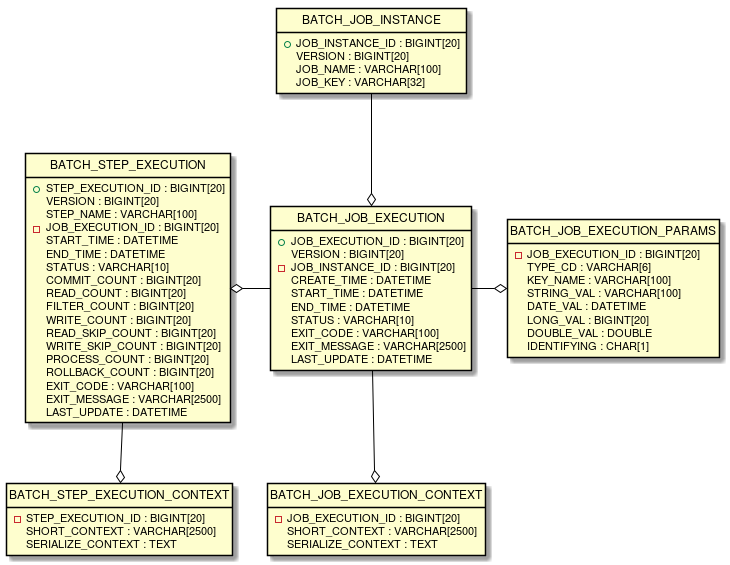

The diagram above was rendered by PlantUML. Its source (embedded in the PNG):
@startuml

hide class circle
hide empty methods

class BATCH_JOB_INSTANCE {
  + JOB_INSTANCE_ID : BIGINT[20]
  VERSION : BIGINT[20]
  JOB_NAME : VARCHAR[100]
  JOB_KEY : VARCHAR[32]
}

class BATCH_JOB_EXECUTION {
  + JOB_EXECUTION_ID : BIGINT[20]
  VERSION : BIGINT[20]
  - JOB_INSTANCE_ID : BIGINT[20]
  CREATE_TIME : DATETIME
  START_TIME : DATETIME
  END_TIME : DATETIME
  STATUS : VARCHAR[10]
  EXIT_CODE : VARCHAR[100]
  EXIT_MESSAGE : VARCHAR[2500]
  LAST_UPDATE : DATETIME
}

class BATCH_JOB_EXECUTION_PARAMS {
  - JOB_EXECUTION_ID : BIGINT[20]
  TYPE_CD : VARCHAR[6]
  KEY_NAME : VARCHAR[100]
  STRING_VAL : VARCHAR[100]
  DATE_VAL : DATETIME
  LONG_VAL : BIGINT[20]
  DOUBLE_VAL : DOUBLE
  IDENTIFYING : CHAR[1]
}
class BATCH_JOB_EXECUTION_CONTEXT {
  - JOB_EXECUTION_ID : BIGINT[20]
  SHORT_CONTEXT : VARCHAR[2500]
  SERIALIZE_CONTEXT : TEXT
}

class BATCH_STEP_EXECUTION {
  + STEP_EXECUTION_ID : BIGINT[20]
  VERSION : BIGINT[20]
  STEP_NAME : VARCHAR[100]
  - JOB_EXECUTION_ID : BIGINT[20]
  START_TIME : DATETIME
  END_TIME : DATETIME
  STATUS : VARCHAR[10]
  COMMIT_COUNT : BIGINT[20]
  READ_COUNT : BIGINT[20]
  FILTER_COUNT : BIGINT[20]
  WRITE_COUNT : BIGINT[20]
  READ_SKIP_COUNT : BIGINT[20]
  WRITE_SKIP_COUNT : BIGINT[20]
  PROCESS_COUNT : BIGINT[20]
  ROLLBACK_COUNT : BIGINT[20]
  EXIT_CODE : VARCHAR[100]
  EXIT_MESSAGE : VARCHAR[2500]
  LAST_UPDATE : DATETIME
}

class BATCH_STEP_EXECUTION_CONTEXT {
  - STEP_EXECUTION_ID : BIGINT[20]
  SHORT_CONTEXT : VARCHAR[2500]
  SERIALIZE_CONTEXT : TEXT
}


BATCH_JOB_INSTANCE --o BATCH_JOB_EXECUTION
BATCH_JOB_EXECUTION -left-o BATCH_JOB_EXECUTION_PARAMS
BATCH_JOB_EXECUTION --o BATCH_JOB_EXECUTION_CONTEXT
BATCH_JOB_EXECUTION -right-o BATCH_STEP_EXECUTION
BATCH_STEP_EXECUTION --o BATCH_STEP_EXECUTION_CONTEXT

'Set styles such as format and color of each figure
skinparam Note {
  BackgroundColor #b1f8fa
  BorderColor black
}

skinparam Class {
  BorderColor black
  ArrowColor black
}

skinparam Sequence {
  BorderColor black
  ActorBorderColor black
  ArrowColor black
  LifeLineBorderColor black
  BoxLineColor black
  ParticipantBorderColor black
}

skinparam componentStyle uml2

skinparam Component {
  BorderColor black
  ArrowColor black
}

skinparam Interface {
  BorderColor black
  ArrowColor black
}

@enduml